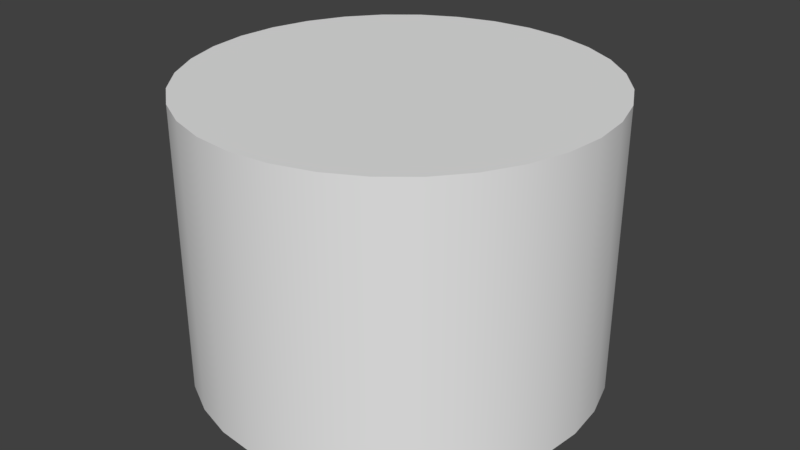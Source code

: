 # Source: TwistJoint.blend  (saved by Blender 2.79.0; exported with 4.5.12 LTS)
import bpy
from mathutils import Matrix  # noqa: F401  (used for matrix-valued properties, if any)

bpy.ops.wm.read_factory_settings(use_empty=True)
scene = bpy.context.scene
scene.name = 'Scene'

# ---- collections
col_collection_1 = bpy.data.collections.new('Collection 1'); scene.collection.children.link(col_collection_1)

# ---- materials (node trees are filled in below, after node groups)
mat_mat_joint = bpy.data.materials.new('mat_joint')
mat_mat_joint.alpha_threshold = 0.0
mat_mat_joint.use_transparent_shadow = False
mat_mat_joint.roughness = 0.5

# ---- material node trees

# ---- world
world_world = bpy.data.worlds.new('World'); scene.world = world_world
world_world.color = (0.05088, 0.05088, 0.05088)
world_world.use_sun_shadow = False
world_world.sun_shadow_jitter_overblur = 0.0
world_world.cycles.sampling_method = 'MANUAL'

# ---- meshes
me_cylinder_006 = bpy.data.meshes.new('Cylinder.006')
me_cylinder_006.from_pydata([(8.882e-16, 0.09604, 0.137), (8.882e-16, -0.09604, 0.137), (0.02672, 0.09604, 0.1343), (0.02672, -0.09604, 0.1343), (0.05242, 0.09604, 0.1265), (0.05242, -0.09604, 0.1265), (0.0761, 0.09604, 0.1139), (0.0761, -0.09604, 0.1139), (0.09686, 0.09604, 0.09686), (0.09686, -0.09604, 0.09686), (0.1139, 0.09604, 0.0761), (0.1139, -0.09604, 0.0761), (0.1265, 0.09604, 0.05242), (0.1265, -0.09604, 0.05242), (0.1343, 0.09604, 0.02672), (0.1343, -0.09604, 0.02672), (0.137, 0.09604, -2.235e-08), (0.137, -0.09604, -4.47e-08), (0.1343, 0.09604, -0.02672), (0.1343, -0.09604, -0.02672), (0.1265, 0.09604, -0.05242), (0.1265, -0.09604, -0.05242), (0.1139, 0.09604, -0.0761), (0.1139, -0.09604, -0.0761), (0.09686, 0.09604, -0.09686), (0.09686, -0.09604, -0.09686), (0.0761, 0.09604, -0.1139), (0.0761, -0.09604, -0.1139), (0.05242, 0.09604, -0.1265), (0.05242, -0.09604, -0.1265), (0.02672, 0.09604, -0.1343), (0.02672, -0.09604, -0.1343), (-4.463e-08, 0.09604, -0.137), (-4.463e-08, -0.09604, -0.137), (-0.02672, 0.09604, -0.1343), (-0.02672, -0.09604, -0.1343), (-0.05242, 0.09604, -0.1265), (-0.05242, -0.09604, -0.1265), (-0.0761, 0.09604, -0.1139), (-0.0761, -0.09604, -0.1139), (-0.09686, 0.09604, -0.09686), (-0.09686, -0.09604, -0.09686), (-0.1139, 0.09604, -0.0761), (-0.1139, -0.09604, -0.0761), (-0.1265, 0.09604, -0.05242), (-0.1265, -0.09604, -0.05242), (-0.1343, 0.09604, -0.02672), (-0.1343, -0.09604, -0.02672), (-0.137, 0.09604, 9.686e-08), (-0.137, -0.09604, 7.451e-08), (-0.1343, 0.09604, 0.02672), (-0.1343, -0.09604, 0.02672), (-0.1265, 0.09604, 0.05242), (-0.1265, -0.09604, 0.05242), (-0.1139, 0.09604, 0.0761), (-0.1139, -0.09604, 0.0761), (-0.09686, 0.09604, 0.09686), (-0.09686, -0.09604, 0.09686), (-0.0761, 0.09604, 0.1139), (-0.0761, -0.09604, 0.1139), (-0.05242, 0.09604, 0.1265), (-0.05242, -0.09604, 0.1265), (-0.02672, 0.09604, 0.1343), (-0.02672, -0.09604, 0.1343), (8.882e-16, 0.09604, 0.137), (0.02672, 0.09604, 0.1343), (0.02672, -0.09604, 0.1343), (8.882e-16, -0.09604, 0.137), (0.05242, 0.09604, 0.1265), (0.05242, -0.09604, 0.1265), (0.0761, 0.09604, 0.1139), (0.0761, -0.09604, 0.1139), (0.09686, 0.09604, 0.09686), (0.09686, -0.09604, 0.09686), (0.1139, 0.09604, 0.0761), (0.1139, -0.09604, 0.0761), (0.1265, 0.09604, 0.05242), (0.1265, -0.09604, 0.05242), (0.1343, 0.09604, 0.02672), (0.1343, -0.09604, 0.02672), (0.137, 0.09604, -2.235e-08), (0.137, -0.09604, -4.47e-08), (0.1343, 0.09604, -0.02672), (0.1343, -0.09604, -0.02672), (0.1265, 0.09604, -0.05242), (0.1265, -0.09604, -0.05242), (0.1139, 0.09604, -0.0761), (0.1139, -0.09604, -0.0761), (0.09686, 0.09604, -0.09686), (0.09686, -0.09604, -0.09686), (0.0761, 0.09604, -0.1139), (0.0761, -0.09604, -0.1139), (0.05242, 0.09604, -0.1265), (0.05242, -0.09604, -0.1265), (0.02672, 0.09604, -0.1343), (0.02672, -0.09604, -0.1343), (-4.463e-08, 0.09604, -0.137), (-4.463e-08, -0.09604, -0.137), (-0.02672, 0.09604, -0.1343), (-0.02672, -0.09604, -0.1343), (-0.05242, 0.09604, -0.1265), (-0.05242, -0.09604, -0.1265), (-0.0761, 0.09604, -0.1139), (-0.0761, -0.09604, -0.1139), (-0.09686, 0.09604, -0.09686), (-0.09686, -0.09604, -0.09686), (-0.1139, 0.09604, -0.0761), (-0.1139, -0.09604, -0.0761), (-0.1265, 0.09604, -0.05242), (-0.1265, -0.09604, -0.05242), (-0.1343, 0.09604, -0.02672), (-0.1343, -0.09604, -0.02672), (-0.137, 0.09604, 9.686e-08), (-0.137, -0.09604, 7.451e-08), (-0.1343, 0.09604, 0.02672), (-0.1343, -0.09604, 0.02672), (-0.1265, 0.09604, 0.05242), (-0.1265, -0.09604, 0.05242), (-0.1139, 0.09604, 0.0761), (-0.1139, -0.09604, 0.0761), (-0.09686, 0.09604, 0.09686), (-0.09686, -0.09604, 0.09686), (-0.0761, 0.09604, 0.1139), (-0.0761, -0.09604, 0.1139), (-0.05242, 0.09604, 0.1265), (-0.05242, -0.09604, 0.1265), (-0.02672, 0.09604, 0.1343), (-0.02672, -0.09604, 0.1343)], [], [(64, 67, 66, 65), (65, 66, 69, 68), (68, 69, 71, 70), (70, 71, 73, 72), (72, 73, 75, 74), (74, 75, 77, 76), (76, 77, 79, 78), (78, 79, 81, 80), (80, 81, 83, 82), (82, 83, 85, 84), (84, 85, 87, 86), (86, 87, 89, 88), (88, 89, 91, 90), (90, 91, 93, 92), (92, 93, 95, 94), (94, 95, 97, 96), (96, 97, 99, 98), (98, 99, 101, 100), (100, 101, 103, 102), (102, 103, 105, 104), (104, 105, 107, 106), (106, 107, 109, 108), (108, 109, 111, 110), (110, 111, 113, 112), (112, 113, 115, 114), (114, 115, 117, 116), (116, 117, 119, 118), (118, 119, 121, 120), (120, 121, 123, 122), (122, 123, 125, 124), (3, 1, 127, 61, 59, 57, 55, 53, 51, 49, 47, 45, 43, 41, 39, 37, 35, 33, 31, 29, 27, 25, 23, 21, 19, 17, 15, 13, 11, 9, 7, 5), (124, 125, 63, 126), (126, 63, 67, 64), (0, 2, 4, 6, 8, 10, 12, 14, 16, 18, 20, 22, 24, 26, 28, 30, 32, 34, 36, 38, 40, 42, 44, 46, 48, 50, 52, 54, 56, 58, 60, 62)])
me_cylinder_006.polygons.foreach_set('use_smooth', [True] * 34)
me_cylinder_006.materials.append(mat_mat_joint)
me_cylinder_006.use_remesh_preserve_volume = False
me_cylinder_006.use_remesh_preserve_attributes = False
me_cylinder_006.use_mirror_vertex_groups = False
me_cylinder_006.update()
me_cylinder_006.normals_split_custom_set([tuple(v) for v in zip(*[iter([5.195e-07, -1.747e-07, 1.0, 5.195e-07, -1.747e-07, 1.0, 0.1951, -1.532e-07, 0.9808, 0.1951, -1.532e-07, 0.9808, 0.1951, -1.532e-07, 0.9808, 0.1951, -1.532e-07, 0.9808, 0.3827, -1.294e-07, 0.9239, 0.3827, -1.294e-07, 0.9239, 0.3827, -1.294e-07, 0.9239, 0.3827, -1.294e-07, 0.9239, 0.5556, -8.32e-08, 0.8315, 0.5556, -8.32e-08, 0.8315, 0.5556, -8.32e-08, 0.8315, 0.5556, -8.32e-08, 0.8315, 0.7071, -5.867e-08, 0.7071, 0.7071, -5.867e-08, 0.7071, 0.7071, -5.867e-08, 0.7071, 0.7071, -5.867e-08, 0.7071, 0.8315, -7.852e-08, 0.5556, 0.8315, -7.852e-08, 0.5556, 0.8315, -7.852e-08, 0.5556, 0.8315, -7.852e-08, 0.5556, 0.9239, -5.373e-08, 0.3827, 0.9239, -5.373e-08, 0.3827, 0.9239, -5.373e-08, 0.3827, 0.9239, -5.373e-08, 0.3827, 0.9808, -7.833e-09, 0.1951, 0.9808, -7.833e-09, 0.1951, 0.9808, -7.833e-09, 0.1951, 0.9808, -7.833e-09, 0.1951, 1.0, -1.052e-09, 2.669e-07, 1.0, -1.052e-09, 2.86e-07, 1.0, -1.052e-09, 2.86e-07, 1.0, -1.052e-09, 2.669e-07, 0.9808, 2.165e-08, -0.1951, 0.9808, 2.165e-08, -0.1951, 0.9808, 2.165e-08, -0.1951, 0.9808, 2.165e-08, -0.1951, 0.9239, 3.544e-08, -0.3827, 0.9239, 3.544e-08, -0.3827, 0.9239, 3.544e-08, -0.3827, 0.9239, 3.544e-08, -0.3827, 0.8315, 3.204e-08, -0.5556, 0.8315, 3.204e-08, -0.5556, 0.8315, 3.204e-08, -0.5556, 0.8315, 3.204e-08, -0.5556, 0.7071, 6.569e-08, -0.7071, 0.7071, 6.569e-08, -0.7071, 0.7071, 6.569e-08, -0.7071, 0.7071, 6.569e-08, -0.7071, 0.5556, 1.277e-07, -0.8315, 0.5556, 1.277e-07, -0.8315, 0.5556, 1.277e-07, -0.8315, 0.5556, 1.277e-07, -0.8315, 0.3827, 1.912e-07, -0.9239, 0.3827, 1.912e-07, -0.9239, 0.3827, 1.912e-07, -0.9239, 0.3827, 1.912e-07, -0.9239, 0.1951, 2.104e-07, -0.9808, 0.1951, 2.104e-07, -0.9808, 0.1951, 2.104e-07, -0.9808, 0.1951, 2.104e-07, -0.9808, -3.575e-07, 1.747e-07, -1.0, -3.575e-07, 1.747e-07, -1.0, -3.575e-07, 1.747e-07, -1.0, -3.575e-07, 1.747e-07, -1.0, -0.1951, 1.532e-07, -0.9808, -0.1951, 1.532e-07, -0.9808, -0.1951, 1.532e-07, -0.9808, -0.1951, 1.532e-07, -0.9808, -0.3827, 1.195e-07, -0.9239, -0.3827, 1.195e-07, -0.9239, -0.3827, 1.195e-07, -0.9239, -0.3827, 1.195e-07, -0.9239, -0.5556, 7.108e-08, -0.8315, -0.5556, 7.108e-08, -0.8315, -0.5556, 7.108e-08, -0.8315, -0.5556, 7.108e-08, -0.8315, -0.7071, 5.642e-08, -0.7071, -0.7071, 5.642e-08, -0.7071, -0.7071, 5.642e-08, -0.7071, -0.7071, 5.642e-08, -0.7071, -0.8315, 5.416e-08, -0.5556, -0.8315, 5.416e-08, -0.5556, -0.8315, 5.416e-08, -0.5556, -0.8315, 5.416e-08, -0.5556, -0.9239, 5.205e-08, -0.3827, -0.9239, 5.205e-08, -0.3827, -0.9239, 5.205e-08, -0.3827, -0.9239, 5.205e-08, -0.3827, -0.9808, 3.051e-08, -0.1951, -0.9808, 3.051e-08, -0.1951, -0.9808, 3.051e-08, -0.1951, -0.9808, 3.051e-08, -0.1951, -1.0, -1.485e-08, 8.341e-07, -1.0, -1.485e-08, 8.484e-07, -1.0, -1.485e-08, 8.484e-07, -1.0, -1.485e-08, 8.341e-07, -0.9808, -3.811e-08, 0.1951, -0.9808, -3.811e-08, 0.1951, -0.9808, -3.811e-08, 0.1951, -0.9808, -3.811e-08, 0.1951, -0.9239, -4.406e-08, 0.3827, -0.9239, -4.406e-08, 0.3827, -0.9239, -4.406e-08, 0.3827, -0.9239, -4.406e-08, 0.3827, -0.8315, -4.236e-08, 0.5556, -0.8315, -4.236e-08, 0.5556, -0.8315, -4.236e-08, 0.5556, -0.8315, -4.236e-08, 0.5556, -0.7071, -3.098e-08, 0.7071, -0.7071, -3.098e-08, 0.7071, -0.7071, -3.098e-08, 0.7071, -0.7071, -3.098e-08, 0.7071, -0.5556, -7.372e-08, 0.8315, -0.5556, -7.372e-08, 0.8315, -0.5556, -7.372e-08, 0.8315, -0.5556, -7.372e-08, 0.8315, -0.3827, -1.742e-07, 0.9239, -0.3827, -1.742e-07, 0.9239, -1.331e-08, -1.0, -1.471e-07, -1.331e-08, -1.0, -1.471e-07, -1.331e-08, -1.0, -1.471e-07, -1.331e-08, -1.0, -1.471e-07, -1.331e-08, -1.0, -1.471e-07, -1.331e-08, -1.0, -1.471e-07, -1.331e-08, -1.0, -1.471e-07, -1.331e-08, -1.0, -1.471e-07, -1.331e-08, -1.0, -1.471e-07, -1.331e-08, -1.0, -1.471e-07, -1.331e-08, -1.0, -1.471e-07, -1.331e-08, -1.0, -1.471e-07, -1.331e-08, -1.0, -1.471e-07, -1.331e-08, -1.0, -1.471e-07, -1.331e-08, -1.0, -1.471e-07, -1.331e-08, -1.0, -1.471e-07, -1.331e-08, -1.0, -1.471e-07, -1.331e-08, -1.0, -1.471e-07, -1.331e-08, -1.0, -1.471e-07, -1.331e-08, -1.0, -1.471e-07, -1.331e-08, -1.0, -1.471e-07, -1.331e-08, -1.0, -1.471e-07, -1.331e-08, -1.0, -1.471e-07, -1.331e-08, -1.0, -1.471e-07, -1.331e-08, -1.0, -1.471e-07, -1.331e-08, -1.0, -1.471e-07, -1.331e-08, -1.0, -1.471e-07, -1.331e-08, -1.0, -1.471e-07, -1.331e-08, -1.0, -1.471e-07, -1.331e-08, -1.0, -1.471e-07, -1.331e-08, -1.0, -1.471e-07, -1.331e-08, -1.0, -1.471e-07, -0.3827, -1.742e-07, 0.9239, -0.3827, -1.742e-07, 0.9239, -0.1951, -2.104e-07, 0.9808, -0.1951, -2.104e-07, 0.9808, -0.1951, -2.104e-07, 0.9808, -0.1951, -2.104e-07, 0.9808, 5.195e-07, -1.747e-07, 1.0, 5.195e-07, -1.747e-07, 1.0, -5.452e-09, 1.0, 9.939e-08, -5.452e-09, 1.0, 9.939e-08, -5.452e-09, 1.0, 9.939e-08, -5.452e-09, 1.0, 9.939e-08, -5.452e-09, 1.0, 9.939e-08, -5.452e-09, 1.0, 9.939e-08, -5.452e-09, 1.0, 9.939e-08, -5.452e-09, 1.0, 9.939e-08, -5.452e-09, 1.0, 9.939e-08, -5.452e-09, 1.0, 9.939e-08, -5.452e-09, 1.0, 9.939e-08, -5.452e-09, 1.0, 9.939e-08, -5.452e-09, 1.0, 9.939e-08, -5.452e-09, 1.0, 9.939e-08, -5.452e-09, 1.0, 9.939e-08, -5.452e-09, 1.0, 9.939e-08, -5.452e-09, 1.0, 9.939e-08, -5.452e-09, 1.0, 9.939e-08, -5.452e-09, 1.0, 9.939e-08, -5.452e-09, 1.0, 9.939e-08, -5.452e-09, 1.0, 9.939e-08, -5.452e-09, 1.0, 9.939e-08, -5.452e-09, 1.0, 9.939e-08, -5.452e-09, 1.0, 9.939e-08, -5.452e-09, 1.0, 9.939e-08, -5.452e-09, 1.0, 9.939e-08, -5.452e-09, 1.0, 9.939e-08, -5.452e-09, 1.0, 9.939e-08, -5.452e-09, 1.0, 9.939e-08, -5.452e-09, 1.0, 9.939e-08, -5.452e-09, 1.0, 9.939e-08, -5.452e-09, 1.0, 9.939e-08])] * 3)])

# ---- objects
ob_cylinder_002 = bpy.data.objects.new('Cylinder.002', me_cylinder_006)

# ---- transforms, parenting, visibility, modifiers, constraints
ob_cylinder_002.location = (0.0, 0.0, 0.0)
ob_cylinder_002.rotation_euler = (1.571, -0.0, 0.0)
ob_cylinder_002.color = (0.8, 0.8, 0.8, 1.0)
ob_cylinder_002.lineart.crease_threshold = 0.0

# ---- collection membership
col_collection_1.objects.link(ob_cylinder_002)

# ---- scene / render settings (as saved in the file)
scene.frame_start = 1; scene.frame_end = 250; scene.frame_set(2)
scene.render.engine = 'BLENDER_EEVEE_NEXT'
scene.render.resolution_percentage = 50
scene.render.dither_intensity = 0.0
scene.cycles.use_denoising = False
scene.cycles.samples = 128
scene.cycles.sampling_pattern = 'TABULATED_SOBOL'
scene.cycles.use_adaptive_sampling = False
scene.cycles.use_light_tree = False
scene.cycles.blur_glossy = 0.0
scene.cycles.sample_clamp_indirect = 0.0
scene.view_settings.view_transform = 'Standard'
bpy.context.view_layer.update()

# ---- added for rendering (the .blend has no active camera and no usable light): camera, sun
cam_auto = bpy.data.cameras.new('AutoCamera')
cam_auto.lens = 50.0
cam_auto.sensor_width = 36.0
cam_auto.clip_end = 1000.0
ob_auto_camera = bpy.data.objects.new('AutoCamera', cam_auto)
scene.collection.objects.link(ob_auto_camera)
ob_auto_camera.location = (0.400092, -0.48011, 0.320073)
ob_auto_camera.rotation_euler = (1.09748, -7.21219e-08, 0.694738)
scene.camera = ob_auto_camera
light_auto_sun = bpy.data.lights.new('AutoSun', 'SUN')
light_auto_sun.energy = 3.0
light_auto_sun.angle = 0.0523599
ob_auto_sun = bpy.data.objects.new('AutoSun', light_auto_sun)
scene.collection.objects.link(ob_auto_sun)
ob_auto_sun.rotation_euler = (0.872665, 0.174533, 0.523599)
bpy.context.view_layer.update()
